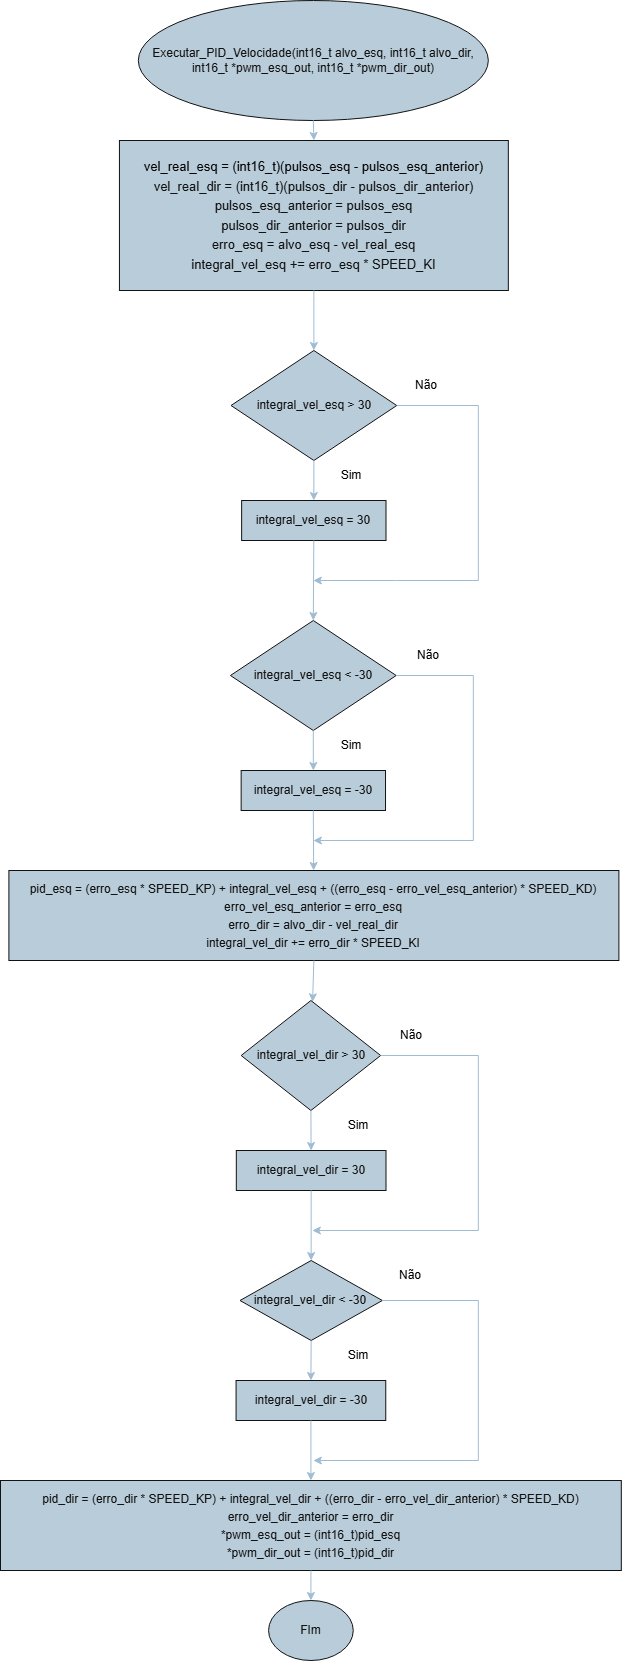

The diagram above was exported from draw.io. Its source (the exported page's mxGraphModel, read from the mxfile embedded in the PNG):
<mxGraphModel dx="1501" dy="782" grid="1" gridSize="10" guides="1" tooltips="1" connect="1" arrows="1" fold="1" page="1" pageScale="1" pageWidth="3300" pageHeight="4681" background="light-dark(#FFFFFF,#FFFFFF)" math="0" shadow="0">
  <root>
    <mxCell id="0" />
    <mxCell id="1" parent="0" />
    <mxCell id="CJwbW1dupAu0WFgkHQSw-1" parent="1" style="ellipse;whiteSpace=wrap;html=1;fillColor=#182E3E;strokeColor=#FFFFFF;labelBackgroundColor=none;fontColor=#FFFFFF;" value="Executar_PID_Velocidade(int16_t alvo_esq, int16_t alvo_dir, int16_t *pwm_esq_out, int16_t *pwm_dir_out)" vertex="1">
      <mxGeometry height="120" width="350" x="267.84000000000003" y="40" as="geometry" />
    </mxCell>
    <mxCell id="CJwbW1dupAu0WFgkHQSw-2" parent="1" style="rounded=0;whiteSpace=wrap;html=1;fillColor=#182E3E;strokeColor=#FFFFFF;align=center;labelBackgroundColor=none;fontColor=#FFFFFF;" value="&lt;div style=&quot;line-height: 150%;&quot;&gt;&lt;div&gt;&lt;span style=&quot;background-color: transparent;&quot;&gt;&lt;font style=&quot;font-size: 13px; line-height: 150%; color: light-dark(rgb(0, 0, 0), rgb(4, 4, 4));&quot;&gt;vel_real_esq = (int16_t)(pulsos_esq - pulsos_esq_anterior)&lt;/font&gt;&lt;/span&gt;&lt;/div&gt;&lt;div&gt;&lt;font style=&quot;font-size: 13px; line-height: 150%;&quot;&gt;vel_real_dir = (int16_t)(pulsos_dir - pulsos_dir_anterior)&lt;/font&gt;&lt;/div&gt;&lt;div&gt;&lt;font style=&quot;font-size: 13px; line-height: 150%;&quot;&gt;pulsos_esq_anterior = pulsos_esq&lt;/font&gt;&lt;/div&gt;&lt;div&gt;&lt;font style=&quot;font-size: 13px; line-height: 150%;&quot;&gt;pulsos_dir_anterior = pulsos_dir&lt;/font&gt;&lt;/div&gt;&lt;div&gt;&lt;font style=&quot;font-size: 13px; line-height: 150%;&quot;&gt;erro_esq = alvo_esq - vel_real_esq&lt;/font&gt;&lt;/div&gt;&lt;div&gt;&lt;font style=&quot;font-size: 13px; line-height: 150%;&quot;&gt;integral_vel_esq += erro_esq * SPEED_KI&lt;/font&gt;&lt;/div&gt;&lt;/div&gt;" vertex="1">
      <mxGeometry height="150" width="388.9" x="248.94" y="180" as="geometry" />
    </mxCell>
    <mxCell id="CJwbW1dupAu0WFgkHQSw-8" parent="1" style="rhombus;whiteSpace=wrap;html=1;fillColor=#182E3E;strokeColor=#FFFFFF;labelBackgroundColor=none;fontColor=#FFFFFF;" value="integral_vel_esq &amp;gt; 30" vertex="1">
      <mxGeometry height="110" width="165.77" x="360.5" y="390" as="geometry" />
    </mxCell>
    <mxCell id="CJwbW1dupAu0WFgkHQSw-9" parent="1" style="rounded=0;whiteSpace=wrap;html=1;fillColor=#182E3E;strokeColor=#FFFFFF;labelBackgroundColor=none;fontColor=#FFFFFF;" value="integral_vel_esq = 30" vertex="1">
      <mxGeometry height="40" width="144.37" x="371.13" y="540" as="geometry" />
    </mxCell>
    <mxCell id="CJwbW1dupAu0WFgkHQSw-10" edge="1" parent="1" source="CJwbW1dupAu0WFgkHQSw-8" style="endArrow=classic;html=1;rounded=0;exitX=0.5;exitY=1;exitDx=0;exitDy=0;entryX=0.5;entryY=0;entryDx=0;entryDy=0;strokeColor=#23445D;labelBackgroundColor=none;fontColor=default;" target="CJwbW1dupAu0WFgkHQSw-9" value="">
      <mxGeometry height="50" relative="1" width="50" as="geometry">
        <mxPoint x="457.84000000000003" y="800" as="sourcePoint" />
        <mxPoint x="507.84000000000003" y="750" as="targetPoint" />
      </mxGeometry>
    </mxCell>
    <mxCell id="CJwbW1dupAu0WFgkHQSw-11" parent="1" style="text;html=1;whiteSpace=wrap;fillColor=none;align=center;verticalAlign=middle;rounded=0;labelBackgroundColor=none;fontColor=#FFFFFF;" value="&lt;font style=&quot;color: light-dark(rgb(0, 0, 0), rgb(4, 4, 4));&quot;&gt;Sim&lt;/font&gt;" vertex="1">
      <mxGeometry height="30" width="60" x="451.35" y="500" as="geometry" />
    </mxCell>
    <mxCell id="CJwbW1dupAu0WFgkHQSw-12" edge="1" parent="1" source="CJwbW1dupAu0WFgkHQSw-9" style="endArrow=classic;html=1;rounded=0;exitX=0.5;exitY=1;exitDx=0;exitDy=0;entryX=0.5;entryY=0;entryDx=0;entryDy=0;strokeColor=#23445D;labelBackgroundColor=none;fontColor=default;" target="CJwbW1dupAu0WFgkHQSw-13" value="">
      <mxGeometry height="50" relative="1" width="50" as="geometry">
        <mxPoint x="457.84000000000003" y="800" as="sourcePoint" />
        <mxPoint x="450.84000000000003" y="960" as="targetPoint" />
      </mxGeometry>
    </mxCell>
    <mxCell id="CJwbW1dupAu0WFgkHQSw-13" parent="1" style="rhombus;whiteSpace=wrap;html=1;fillColor=#182E3E;strokeColor=#FFFFFF;labelBackgroundColor=none;fontColor=#FFFFFF;" value="integral_vel_esq &amp;lt; -30" vertex="1">
      <mxGeometry height="110" width="165.77" x="359.93" y="660" as="geometry" />
    </mxCell>
    <mxCell id="CJwbW1dupAu0WFgkHQSw-14" edge="1" parent="1" source="CJwbW1dupAu0WFgkHQSw-8" style="endArrow=classic;html=1;rounded=0;exitX=1;exitY=0.5;exitDx=0;exitDy=0;strokeColor=#23445D;labelBackgroundColor=none;fontColor=default;" value="">
      <mxGeometry height="50" relative="1" width="50" as="geometry">
        <Array as="points">
          <mxPoint x="607.84" y="445" />
          <mxPoint x="607.84" y="620" />
          <mxPoint x="525.84" y="620" />
        </Array>
        <mxPoint x="527.84" y="680" as="sourcePoint" />
        <mxPoint x="442.84000000000003" y="620" as="targetPoint" />
      </mxGeometry>
    </mxCell>
    <mxCell id="CJwbW1dupAu0WFgkHQSw-15" parent="1" style="text;html=1;whiteSpace=wrap;fillColor=none;align=center;verticalAlign=middle;rounded=0;labelBackgroundColor=none;fontColor=#FFFFFF;" value="&lt;span&gt;&lt;font style=&quot;color: light-dark(rgb(0, 0, 0), rgb(4, 4, 4));&quot;&gt;Não&lt;/font&gt;&lt;/span&gt;" vertex="1">
      <mxGeometry height="30" width="60" x="526.27" y="410" as="geometry" />
    </mxCell>
    <mxCell id="CJwbW1dupAu0WFgkHQSw-16" parent="1" style="rounded=0;whiteSpace=wrap;html=1;fillColor=#182E3E;strokeColor=#FFFFFF;labelBackgroundColor=none;fontColor=#FFFFFF;" value="integral_vel_esq = -30" vertex="1">
      <mxGeometry height="40" width="144.37" x="370.65" y="810" as="geometry" />
    </mxCell>
    <mxCell id="CJwbW1dupAu0WFgkHQSw-18" parent="1" style="text;html=1;whiteSpace=wrap;fillColor=none;align=center;verticalAlign=middle;rounded=0;labelBackgroundColor=none;fontColor=#FFFFFF;" value="&lt;font style=&quot;color: light-dark(rgb(0, 0, 0), rgb(4, 4, 4));&quot;&gt;Sim&lt;/font&gt;" vertex="1">
      <mxGeometry height="30" width="60" x="451.35" y="770" as="geometry" />
    </mxCell>
    <mxCell id="CJwbW1dupAu0WFgkHQSw-19" parent="1" style="rounded=0;whiteSpace=wrap;html=1;fillColor=#182E3E;strokeColor=#FFFFFF;labelBackgroundColor=none;fontColor=#FFFFFF;" value="&lt;div style=&quot;line-height: 150%;&quot;&gt;pid_esq = (erro_esq * SPEED_KP) + integral_vel_esq + ((erro_esq - erro_vel_esq_anterior) * SPEED_KD)&lt;div&gt;erro_vel_esq_anterior = erro_esq&lt;/div&gt;&lt;div&gt;erro_dir = alvo_dir - vel_real_dir&lt;/div&gt;&lt;div&gt;integral_vel_dir += erro_dir * SPEED_KI&lt;/div&gt;&lt;/div&gt;" vertex="1">
      <mxGeometry height="90" width="610" x="138.39" y="910" as="geometry" />
    </mxCell>
    <mxCell id="CJwbW1dupAu0WFgkHQSw-22" edge="1" parent="1" source="CJwbW1dupAu0WFgkHQSw-13" style="endArrow=classic;html=1;rounded=0;exitX=1;exitY=0.5;exitDx=0;exitDy=0;strokeColor=#23445D;labelBackgroundColor=none;fontColor=default;" value="">
      <mxGeometry height="50" relative="1" width="50" as="geometry">
        <Array as="points">
          <mxPoint x="602.84" y="715" />
          <mxPoint x="602.84" y="880" />
        </Array>
        <mxPoint x="520.7099999999999" y="780.0000000000002" as="sourcePoint" />
        <mxPoint x="442.84000000000003" y="880" as="targetPoint" />
      </mxGeometry>
    </mxCell>
    <mxCell id="CJwbW1dupAu0WFgkHQSw-23" parent="1" style="text;html=1;whiteSpace=wrap;fillColor=none;align=center;verticalAlign=middle;rounded=0;labelBackgroundColor=none;fontColor=#FFFFFF;" value="&lt;font style=&quot;color: light-dark(rgb(0, 0, 0), rgb(4, 4, 4));&quot;&gt;Não&lt;/font&gt;" vertex="1">
      <mxGeometry height="30" width="60" x="527.84" y="680" as="geometry" />
    </mxCell>
    <mxCell id="CJwbW1dupAu0WFgkHQSw-28" parent="1" style="rhombus;whiteSpace=wrap;html=1;fillColor=#182E3E;strokeColor=#FFFFFF;labelBackgroundColor=none;fontColor=#FFFFFF;" value="integral_vel_dir &amp;gt; 30" vertex="1">
      <mxGeometry height="110" width="139.52" x="370.65" y="1040" as="geometry" />
    </mxCell>
    <mxCell id="CJwbW1dupAu0WFgkHQSw-29" parent="1" style="rounded=0;whiteSpace=wrap;html=1;fillColor=#182E3E;strokeColor=#FFFFFF;labelBackgroundColor=none;fontColor=#FFFFFF;" value="integral_vel_dir = 30" vertex="1">
      <mxGeometry height="40" width="149.68" x="365.81999999999994" y="1190" as="geometry" />
    </mxCell>
    <mxCell id="CJwbW1dupAu0WFgkHQSw-30" parent="1" style="rhombus;whiteSpace=wrap;html=1;fillColor=#182E3E;strokeColor=#FFFFFF;labelBackgroundColor=none;fontColor=#FFFFFF;" value="integral_vel_dir &amp;lt; -30" vertex="1">
      <mxGeometry height="80" width="142.34" x="369.49" y="1300" as="geometry" />
    </mxCell>
    <mxCell id="CJwbW1dupAu0WFgkHQSw-31" parent="1" style="rounded=0;whiteSpace=wrap;html=1;fillColor=#182E3E;strokeColor=#FFFFFF;labelBackgroundColor=none;fontColor=#FFFFFF;" value="integral_vel_dir = -30" vertex="1">
      <mxGeometry height="40" width="149.68" x="365.57000000000005" y="1420" as="geometry" />
    </mxCell>
    <mxCell id="CJwbW1dupAu0WFgkHQSw-32" parent="1" style="rounded=0;whiteSpace=wrap;html=1;fillColor=#182E3E;strokeColor=#FFFFFF;labelBackgroundColor=none;fontColor=#FFFFFF;" value="&lt;div style=&quot;line-height: 150%;&quot;&gt;pid_dir = (erro_dir * SPEED_KP) + integral_vel_dir + ((erro_dir - erro_vel_dir_anterior) * SPEED_KD)&lt;div&gt;erro_vel_dir_anterior = erro_dir&lt;/div&gt;&lt;div&gt;*pwm_esq_out = (int16_t)pid_esq&lt;/div&gt;&lt;div&gt;*pwm_dir_out = (int16_t)pid_dir&lt;/div&gt;&lt;/div&gt;" vertex="1">
      <mxGeometry height="90" width="620.82" x="130" y="1520" as="geometry" />
    </mxCell>
    <mxCell id="CJwbW1dupAu0WFgkHQSw-37" parent="1" style="ellipse;whiteSpace=wrap;html=1;fillColor=#182E3E;strokeColor=#FFFFFF;labelBackgroundColor=none;fontColor=#FFFFFF;" value="FIm" vertex="1">
      <mxGeometry height="60" width="84.68" x="398.07" y="1640" as="geometry" />
    </mxCell>
    <mxCell id="CJwbW1dupAu0WFgkHQSw-38" edge="1" parent="1" source="CJwbW1dupAu0WFgkHQSw-1" style="endArrow=classic;html=1;rounded=0;exitX=0.5;exitY=1;exitDx=0;exitDy=0;entryX=0.5;entryY=0;entryDx=0;entryDy=0;strokeColor=#23445D;labelBackgroundColor=none;fontColor=default;" target="CJwbW1dupAu0WFgkHQSw-2" value="">
      <mxGeometry height="50" relative="1" width="50" as="geometry">
        <mxPoint x="407.84000000000003" y="100" as="sourcePoint" />
        <mxPoint x="457.84000000000003" y="50" as="targetPoint" />
      </mxGeometry>
    </mxCell>
    <mxCell id="CJwbW1dupAu0WFgkHQSw-45" edge="1" parent="1" source="CJwbW1dupAu0WFgkHQSw-13" style="endArrow=classic;html=1;rounded=0;exitX=0.5;exitY=1;exitDx=0;exitDy=0;entryX=0.5;entryY=0;entryDx=0;entryDy=0;strokeColor=#23445D;labelBackgroundColor=none;fontColor=default;" target="CJwbW1dupAu0WFgkHQSw-16" value="">
      <mxGeometry height="50" relative="1" width="50" as="geometry">
        <mxPoint x="407.84000000000003" y="1100" as="sourcePoint" />
        <mxPoint x="457.84000000000003" y="1050" as="targetPoint" />
      </mxGeometry>
    </mxCell>
    <mxCell id="CJwbW1dupAu0WFgkHQSw-49" edge="1" parent="1" source="CJwbW1dupAu0WFgkHQSw-19" style="endArrow=classic;html=1;rounded=0;exitX=0.5;exitY=1;exitDx=0;exitDy=0;strokeColor=#23445D;labelBackgroundColor=none;fontColor=default;" target="CJwbW1dupAu0WFgkHQSw-28" value="">
      <mxGeometry height="50" relative="1" width="50" as="geometry">
        <mxPoint x="443.3150000000004" y="1329.9999999999998" as="sourcePoint" />
        <mxPoint x="457.84000000000003" y="1350" as="targetPoint" />
      </mxGeometry>
    </mxCell>
    <mxCell id="CJwbW1dupAu0WFgkHQSw-50" edge="1" parent="1" source="CJwbW1dupAu0WFgkHQSw-28" style="endArrow=classic;html=1;rounded=0;exitX=0.5;exitY=1;exitDx=0;exitDy=0;strokeColor=#23445D;labelBackgroundColor=none;fontColor=default;" target="CJwbW1dupAu0WFgkHQSw-29" value="">
      <mxGeometry height="50" relative="1" width="50" as="geometry">
        <mxPoint x="407.84000000000003" y="1500" as="sourcePoint" />
        <mxPoint x="457.84000000000003" y="1450" as="targetPoint" />
      </mxGeometry>
    </mxCell>
    <mxCell id="CJwbW1dupAu0WFgkHQSw-51" parent="1" style="text;html=1;whiteSpace=wrap;fillColor=none;align=center;verticalAlign=middle;rounded=0;labelBackgroundColor=none;fontColor=#FFFFFF;" value="&lt;font style=&quot;color: light-dark(rgb(0, 0, 0), rgb(4, 4, 4));&quot;&gt;Sim&lt;/font&gt;" vertex="1">
      <mxGeometry height="30" width="60" x="457.65999999999997" y="1150" as="geometry" />
    </mxCell>
    <mxCell id="CJwbW1dupAu0WFgkHQSw-52" edge="1" parent="1" source="CJwbW1dupAu0WFgkHQSw-29" style="endArrow=classic;html=1;rounded=0;exitX=0.5;exitY=1;exitDx=0;exitDy=0;strokeColor=#23445D;labelBackgroundColor=none;fontColor=default;" target="CJwbW1dupAu0WFgkHQSw-30" value="">
      <mxGeometry height="50" relative="1" width="50" as="geometry">
        <mxPoint x="407.84000000000003" y="1700" as="sourcePoint" />
        <mxPoint x="457.84000000000003" y="1650" as="targetPoint" />
      </mxGeometry>
    </mxCell>
    <mxCell id="CJwbW1dupAu0WFgkHQSw-53" edge="1" parent="1" source="CJwbW1dupAu0WFgkHQSw-28" style="endArrow=classic;html=1;rounded=0;exitX=1;exitY=0.5;exitDx=0;exitDy=0;strokeColor=#23445D;labelBackgroundColor=none;fontColor=default;" value="">
      <mxGeometry height="50" relative="1" width="50" as="geometry">
        <Array as="points">
          <mxPoint x="607.84" y="1095" />
          <mxPoint x="607.84" y="1270" />
        </Array>
        <mxPoint x="515.0199999999999" y="1590" as="sourcePoint" />
        <mxPoint x="441.84000000000003" y="1270" as="targetPoint" />
      </mxGeometry>
    </mxCell>
    <mxCell id="CJwbW1dupAu0WFgkHQSw-54" parent="1" style="text;html=1;whiteSpace=wrap;fillColor=none;align=center;verticalAlign=middle;rounded=0;labelBackgroundColor=none;fontColor=#FFFFFF;" value="&lt;font style=&quot;color: light-dark(rgb(0, 0, 0), rgb(4, 4, 4));&quot;&gt;Não&lt;/font&gt;" vertex="1">
      <mxGeometry height="30" width="60" x="511.35" y="1060" as="geometry" />
    </mxCell>
    <mxCell id="CJwbW1dupAu0WFgkHQSw-55" edge="1" parent="1" source="CJwbW1dupAu0WFgkHQSw-30" style="endArrow=classic;html=1;rounded=0;exitX=0.5;exitY=1;exitDx=0;exitDy=0;entryX=0.5;entryY=0;entryDx=0;entryDy=0;strokeColor=#23445D;labelBackgroundColor=none;fontColor=default;" target="CJwbW1dupAu0WFgkHQSw-31" value="">
      <mxGeometry height="50" relative="1" width="50" as="geometry">
        <mxPoint x="407.84000000000003" y="1900" as="sourcePoint" />
        <mxPoint x="457.84000000000003" y="1850" as="targetPoint" />
      </mxGeometry>
    </mxCell>
    <mxCell id="CJwbW1dupAu0WFgkHQSw-56" parent="1" style="text;html=1;whiteSpace=wrap;fillColor=none;align=center;verticalAlign=middle;rounded=0;labelBackgroundColor=none;fontColor=#FFFFFF;" value="&lt;font style=&quot;color: light-dark(rgb(0, 0, 0), rgb(4, 4, 4));&quot;&gt;Sim&lt;/font&gt;" vertex="1">
      <mxGeometry height="30" width="60" x="457.65999999999997" y="1380" as="geometry" />
    </mxCell>
    <mxCell id="CJwbW1dupAu0WFgkHQSw-57" edge="1" parent="1" source="CJwbW1dupAu0WFgkHQSw-31" style="endArrow=classic;html=1;rounded=0;exitX=0.5;exitY=1;exitDx=0;exitDy=0;entryX=0.5;entryY=0;entryDx=0;entryDy=0;strokeColor=#23445D;labelBackgroundColor=none;fontColor=default;" target="CJwbW1dupAu0WFgkHQSw-32" value="">
      <mxGeometry height="50" relative="1" width="50" as="geometry">
        <mxPoint x="407.84000000000003" y="1900" as="sourcePoint" />
        <mxPoint x="457.84000000000003" y="1850" as="targetPoint" />
      </mxGeometry>
    </mxCell>
    <mxCell id="CJwbW1dupAu0WFgkHQSw-58" edge="1" parent="1" source="CJwbW1dupAu0WFgkHQSw-30" style="endArrow=classic;html=1;rounded=0;exitX=1;exitY=0.5;exitDx=0;exitDy=0;strokeColor=#23445D;labelBackgroundColor=none;fontColor=default;" value="">
      <mxGeometry height="50" relative="1" width="50" as="geometry">
        <Array as="points">
          <mxPoint x="607.84" y="1340" />
          <mxPoint x="607.84" y="1500" />
        </Array>
        <mxPoint x="517.8400000000003" y="1830" as="sourcePoint" />
        <mxPoint x="442.84000000000003" y="1500" as="targetPoint" />
      </mxGeometry>
    </mxCell>
    <mxCell id="CJwbW1dupAu0WFgkHQSw-59" parent="1" style="text;html=1;whiteSpace=wrap;fillColor=none;align=center;verticalAlign=middle;rounded=0;labelBackgroundColor=none;fontColor=#FFFFFF;" value="&lt;font style=&quot;color: light-dark(rgb(0, 0, 0), rgb(4, 4, 4));&quot;&gt;Não&lt;/font&gt;" vertex="1">
      <mxGeometry height="30" width="60" x="510.16999999999996" y="1300" as="geometry" />
    </mxCell>
    <mxCell id="CJwbW1dupAu0WFgkHQSw-63" edge="1" parent="1" source="CJwbW1dupAu0WFgkHQSw-32" style="endArrow=classic;html=1;rounded=0;exitX=0.5;exitY=1;exitDx=0;exitDy=0;entryX=0.5;entryY=0;entryDx=0;entryDy=0;strokeColor=#23445D;labelBackgroundColor=none;fontColor=default;" target="CJwbW1dupAu0WFgkHQSw-37" value="">
      <mxGeometry height="50" relative="1" width="50" as="geometry">
        <mxPoint x="442.84500000000014" y="2000" as="sourcePoint" />
        <mxPoint x="457.84000000000003" y="2250" as="targetPoint" />
      </mxGeometry>
    </mxCell>
    <mxCell id="4rCuD9xUhxZbAvZDyz8h-2" edge="1" parent="1" source="CJwbW1dupAu0WFgkHQSw-2" style="endArrow=classic;html=1;rounded=0;exitX=0.5;exitY=1;exitDx=0;exitDy=0;entryX=0.5;entryY=0;entryDx=0;entryDy=0;strokeColor=#23445D;labelBackgroundColor=none;fontColor=default;" target="CJwbW1dupAu0WFgkHQSw-8" value="">
      <mxGeometry height="50" relative="1" width="50" as="geometry">
        <mxPoint x="717.84" y="640" as="sourcePoint" />
        <mxPoint x="767.84" y="590" as="targetPoint" />
      </mxGeometry>
    </mxCell>
    <mxCell id="4rCuD9xUhxZbAvZDyz8h-4" edge="1" parent="1" source="CJwbW1dupAu0WFgkHQSw-16" style="endArrow=classic;html=1;rounded=0;exitX=0.5;exitY=1;exitDx=0;exitDy=0;strokeColor=#23445D;labelBackgroundColor=none;fontColor=default;" target="CJwbW1dupAu0WFgkHQSw-19" value="">
      <mxGeometry height="50" relative="1" width="50" as="geometry">
        <mxPoint x="717.84" y="870" as="sourcePoint" />
        <mxPoint x="767.84" y="820" as="targetPoint" />
      </mxGeometry>
    </mxCell>
  </root>
</mxGraphModel>